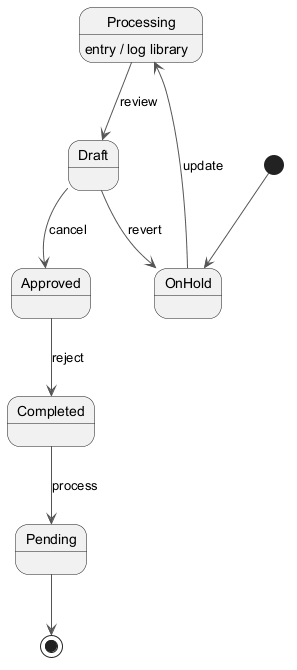

The diagram above was rendered by PlantUML. Its source (embedded in the PNG):
@startuml
skinparam monochrome true
skinparam ArrowColor #555555
[*] --> OnHold
OnHold --> Processing : update
Processing --> Draft : review
Processing : entry / log library
Draft --> Approved : cancel
Approved --> Completed : reject
Completed --> Pending : process
Draft --> OnHold : revert
Pending --> [*]
@enduml